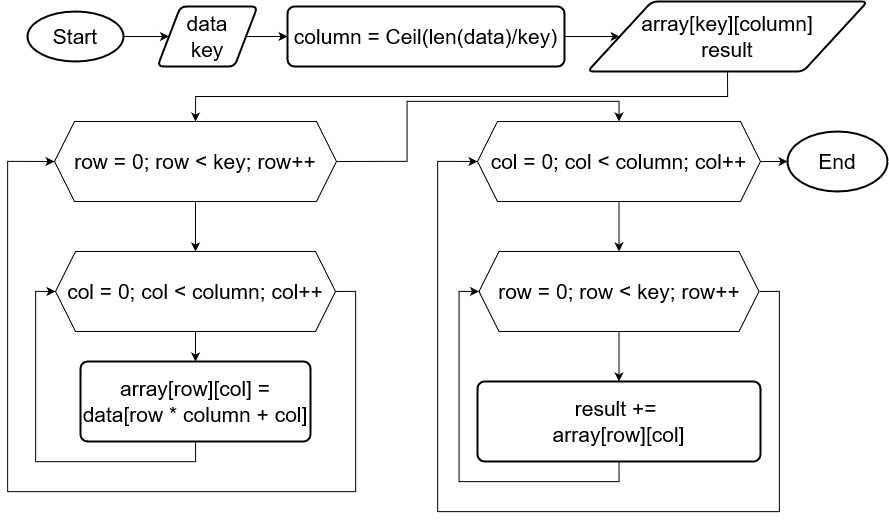

The diagram above was exported from draw.io. Its source (the exported page's mxGraphModel, read from the mxfile embedded in the PNG):
<mxGraphModel dx="969" dy="1811" grid="1" gridSize="10" guides="1" tooltips="1" connect="1" arrows="1" fold="1" page="1" pageScale="1" pageWidth="827" pageHeight="1169" math="0" shadow="0">
  <root>
    <mxCell id="0" />
    <mxCell id="1" parent="0" />
    <mxCell id="rlTo5rsORCWT8Aiuc3vc-27" style="edgeStyle=orthogonalEdgeStyle;rounded=0;orthogonalLoop=1;jettySize=auto;html=1;exitX=1;exitY=0.5;exitDx=0;exitDy=0;exitPerimeter=0;entryX=0;entryY=0.5;entryDx=0;entryDy=0;" edge="1" parent="1" source="rlTo5rsORCWT8Aiuc3vc-1" target="rlTo5rsORCWT8Aiuc3vc-2">
      <mxGeometry relative="1" as="geometry" />
    </mxCell>
    <mxCell id="rlTo5rsORCWT8Aiuc3vc-1" value="&lt;font style=&quot;font-size: 21px;&quot;&gt;Start&lt;/font&gt;" style="strokeWidth=2;html=1;shape=mxgraph.flowchart.start_1;whiteSpace=wrap;" vertex="1" parent="1">
      <mxGeometry x="120" y="140" width="96" height="50" as="geometry" />
    </mxCell>
    <mxCell id="rlTo5rsORCWT8Aiuc3vc-28" style="edgeStyle=orthogonalEdgeStyle;rounded=0;orthogonalLoop=1;jettySize=auto;html=1;exitX=1;exitY=0.5;exitDx=0;exitDy=0;entryX=0;entryY=0.5;entryDx=0;entryDy=0;" edge="1" parent="1" source="rlTo5rsORCWT8Aiuc3vc-2" target="rlTo5rsORCWT8Aiuc3vc-3">
      <mxGeometry relative="1" as="geometry" />
    </mxCell>
    <mxCell id="rlTo5rsORCWT8Aiuc3vc-2" value="&lt;div style=&quot;font-size: 21px;&quot;&gt;&lt;font style=&quot;font-size: 21px;&quot;&gt;data&lt;/font&gt;&lt;/div&gt;&lt;div style=&quot;font-size: 21px;&quot;&gt;&lt;font style=&quot;font-size: 21px;&quot;&gt;&lt;font style=&quot;font-size: 21px;&quot;&gt;key&lt;/font&gt;&lt;font style=&quot;font-size: 21px;&quot;&gt;&lt;br&gt;&lt;/font&gt;&lt;/font&gt;&lt;/div&gt;" style="shape=parallelogram;html=1;strokeWidth=2;perimeter=parallelogramPerimeter;whiteSpace=wrap;rounded=1;arcSize=12;size=0.23;" vertex="1" parent="1">
      <mxGeometry x="250" y="135" width="100" height="60" as="geometry" />
    </mxCell>
    <mxCell id="rlTo5rsORCWT8Aiuc3vc-29" style="edgeStyle=orthogonalEdgeStyle;rounded=0;orthogonalLoop=1;jettySize=auto;html=1;exitX=1;exitY=0.5;exitDx=0;exitDy=0;entryX=0;entryY=0.5;entryDx=0;entryDy=0;" edge="1" parent="1" source="rlTo5rsORCWT8Aiuc3vc-3" target="rlTo5rsORCWT8Aiuc3vc-7">
      <mxGeometry relative="1" as="geometry" />
    </mxCell>
    <mxCell id="rlTo5rsORCWT8Aiuc3vc-3" value="&lt;font style=&quot;font-size: 21px;&quot;&gt;column = Ceil(len(data)/key)&lt;/font&gt;" style="rounded=1;whiteSpace=wrap;html=1;absoluteArcSize=1;arcSize=14;strokeWidth=2;" vertex="1" parent="1">
      <mxGeometry x="380" y="135" width="277" height="60" as="geometry" />
    </mxCell>
    <mxCell id="rlTo5rsORCWT8Aiuc3vc-9" style="edgeStyle=orthogonalEdgeStyle;rounded=0;orthogonalLoop=1;jettySize=auto;html=1;exitX=0.5;exitY=1;exitDx=0;exitDy=0;entryX=0.5;entryY=0;entryDx=0;entryDy=0;" edge="1" parent="1" source="rlTo5rsORCWT8Aiuc3vc-7" target="rlTo5rsORCWT8Aiuc3vc-15">
      <mxGeometry relative="1" as="geometry">
        <mxPoint x="397.9999999999999" y="520" as="targetPoint" />
      </mxGeometry>
    </mxCell>
    <mxCell id="rlTo5rsORCWT8Aiuc3vc-7" value="&lt;div&gt;&lt;font style=&quot;font-size: 21px;&quot;&gt;array[key][column]&lt;/font&gt;&lt;/div&gt;&lt;div&gt;&lt;font style=&quot;font-size: 21px;&quot;&gt;result&lt;br&gt;&lt;/font&gt;&lt;/div&gt;" style="shape=parallelogram;html=1;strokeWidth=2;perimeter=parallelogramPerimeter;whiteSpace=wrap;rounded=1;arcSize=12;size=0.23;" vertex="1" parent="1">
      <mxGeometry x="680" y="130" width="280" height="70" as="geometry" />
    </mxCell>
    <mxCell id="rlTo5rsORCWT8Aiuc3vc-18" style="edgeStyle=orthogonalEdgeStyle;rounded=0;orthogonalLoop=1;jettySize=auto;html=1;exitX=0.5;exitY=1;exitDx=0;exitDy=0;" edge="1" parent="1" source="rlTo5rsORCWT8Aiuc3vc-15" target="rlTo5rsORCWT8Aiuc3vc-17">
      <mxGeometry relative="1" as="geometry" />
    </mxCell>
    <mxCell id="rlTo5rsORCWT8Aiuc3vc-32" style="edgeStyle=orthogonalEdgeStyle;rounded=0;orthogonalLoop=1;jettySize=auto;html=1;exitX=1;exitY=0.5;exitDx=0;exitDy=0;entryX=0.5;entryY=0;entryDx=0;entryDy=0;" edge="1" parent="1" source="rlTo5rsORCWT8Aiuc3vc-15" target="rlTo5rsORCWT8Aiuc3vc-31">
      <mxGeometry relative="1" as="geometry" />
    </mxCell>
    <mxCell id="rlTo5rsORCWT8Aiuc3vc-15" value="&lt;font style=&quot;font-size: 21px;&quot;&gt;row = 0; row &amp;lt; key; row++&lt;/font&gt;" style="shape=hexagon;perimeter=hexagonPerimeter2;whiteSpace=wrap;html=1;fixedSize=1;" vertex="1" parent="1">
      <mxGeometry x="147" y="250" width="282" height="80" as="geometry" />
    </mxCell>
    <mxCell id="rlTo5rsORCWT8Aiuc3vc-19" style="edgeStyle=orthogonalEdgeStyle;rounded=0;orthogonalLoop=1;jettySize=auto;html=1;exitX=1;exitY=0.5;exitDx=0;exitDy=0;entryX=0;entryY=0.5;entryDx=0;entryDy=0;" edge="1" parent="1" source="rlTo5rsORCWT8Aiuc3vc-17" target="rlTo5rsORCWT8Aiuc3vc-15">
      <mxGeometry relative="1" as="geometry">
        <Array as="points">
          <mxPoint x="448" y="420" />
          <mxPoint x="448" y="620" />
          <mxPoint x="100" y="620" />
          <mxPoint x="100" y="290" />
        </Array>
      </mxGeometry>
    </mxCell>
    <mxCell id="rlTo5rsORCWT8Aiuc3vc-22" style="edgeStyle=orthogonalEdgeStyle;rounded=0;orthogonalLoop=1;jettySize=auto;html=1;exitX=0.5;exitY=1;exitDx=0;exitDy=0;entryX=0.5;entryY=0;entryDx=0;entryDy=0;" edge="1" parent="1" source="rlTo5rsORCWT8Aiuc3vc-17" target="rlTo5rsORCWT8Aiuc3vc-21">
      <mxGeometry relative="1" as="geometry" />
    </mxCell>
    <mxCell id="rlTo5rsORCWT8Aiuc3vc-17" value="&lt;font style=&quot;font-size: 21px;&quot;&gt;col = 0; col &amp;lt; column; col++&lt;/font&gt;" style="shape=hexagon;perimeter=hexagonPerimeter2;whiteSpace=wrap;html=1;fixedSize=1;" vertex="1" parent="1">
      <mxGeometry x="148" y="380" width="280" height="80" as="geometry" />
    </mxCell>
    <mxCell id="rlTo5rsORCWT8Aiuc3vc-23" style="edgeStyle=orthogonalEdgeStyle;rounded=0;orthogonalLoop=1;jettySize=auto;html=1;exitX=0.5;exitY=1;exitDx=0;exitDy=0;entryX=0;entryY=0.5;entryDx=0;entryDy=0;" edge="1" parent="1" source="rlTo5rsORCWT8Aiuc3vc-21" target="rlTo5rsORCWT8Aiuc3vc-17">
      <mxGeometry relative="1" as="geometry" />
    </mxCell>
    <mxCell id="rlTo5rsORCWT8Aiuc3vc-21" value="&lt;font style=&quot;font-size: 21px;&quot;&gt;array[row][col] = data[row * column + col]&lt;/font&gt;" style="rounded=1;whiteSpace=wrap;html=1;absoluteArcSize=1;arcSize=14;strokeWidth=2;" vertex="1" parent="1">
      <mxGeometry x="173" y="490" width="230" height="80" as="geometry" />
    </mxCell>
    <mxCell id="rlTo5rsORCWT8Aiuc3vc-36" style="edgeStyle=orthogonalEdgeStyle;rounded=0;orthogonalLoop=1;jettySize=auto;html=1;exitX=0.5;exitY=1;exitDx=0;exitDy=0;entryX=0.5;entryY=0;entryDx=0;entryDy=0;" edge="1" parent="1" source="rlTo5rsORCWT8Aiuc3vc-31" target="rlTo5rsORCWT8Aiuc3vc-34">
      <mxGeometry relative="1" as="geometry" />
    </mxCell>
    <mxCell id="rlTo5rsORCWT8Aiuc3vc-31" value="&lt;font style=&quot;font-size: 21px;&quot;&gt;col = 0; col &amp;lt; column; col++&lt;/font&gt;" style="shape=hexagon;perimeter=hexagonPerimeter2;whiteSpace=wrap;html=1;fixedSize=1;" vertex="1" parent="1">
      <mxGeometry x="570" y="250" width="283" height="80" as="geometry" />
    </mxCell>
    <mxCell id="rlTo5rsORCWT8Aiuc3vc-39" style="edgeStyle=orthogonalEdgeStyle;rounded=0;orthogonalLoop=1;jettySize=auto;html=1;exitX=0.5;exitY=1;exitDx=0;exitDy=0;entryX=0.5;entryY=0;entryDx=0;entryDy=0;" edge="1" parent="1" source="rlTo5rsORCWT8Aiuc3vc-34" target="rlTo5rsORCWT8Aiuc3vc-38">
      <mxGeometry relative="1" as="geometry" />
    </mxCell>
    <mxCell id="rlTo5rsORCWT8Aiuc3vc-41" style="edgeStyle=orthogonalEdgeStyle;rounded=0;orthogonalLoop=1;jettySize=auto;html=1;exitX=1;exitY=0.5;exitDx=0;exitDy=0;entryX=0;entryY=0.5;entryDx=0;entryDy=0;" edge="1" parent="1" source="rlTo5rsORCWT8Aiuc3vc-34" target="rlTo5rsORCWT8Aiuc3vc-31">
      <mxGeometry relative="1" as="geometry">
        <Array as="points">
          <mxPoint x="872" y="420" />
          <mxPoint x="872" y="640" />
          <mxPoint x="530" y="640" />
          <mxPoint x="530" y="290" />
        </Array>
      </mxGeometry>
    </mxCell>
    <mxCell id="rlTo5rsORCWT8Aiuc3vc-34" value="&lt;font style=&quot;font-size: 21px;&quot;&gt;row = 0; row &amp;lt; key; row++&lt;/font&gt;" style="shape=hexagon;perimeter=hexagonPerimeter2;whiteSpace=wrap;html=1;fixedSize=1;" vertex="1" parent="1">
      <mxGeometry x="571.5" y="380" width="280" height="80" as="geometry" />
    </mxCell>
    <mxCell id="rlTo5rsORCWT8Aiuc3vc-40" style="edgeStyle=orthogonalEdgeStyle;rounded=0;orthogonalLoop=1;jettySize=auto;html=1;exitX=0.5;exitY=1;exitDx=0;exitDy=0;entryX=0;entryY=0.5;entryDx=0;entryDy=0;" edge="1" parent="1" source="rlTo5rsORCWT8Aiuc3vc-38" target="rlTo5rsORCWT8Aiuc3vc-34">
      <mxGeometry relative="1" as="geometry" />
    </mxCell>
    <mxCell id="rlTo5rsORCWT8Aiuc3vc-38" value="&lt;div&gt;&lt;font style=&quot;font-size: 21px;&quot;&gt;result +=&amp;nbsp;&lt;/font&gt;&lt;/div&gt;&lt;div&gt;&lt;font style=&quot;font-size: 21px;&quot;&gt;array[row][col]&lt;/font&gt;&lt;/div&gt;" style="rounded=1;whiteSpace=wrap;html=1;absoluteArcSize=1;arcSize=14;strokeWidth=2;" vertex="1" parent="1">
      <mxGeometry x="570" y="510" width="283" height="80" as="geometry" />
    </mxCell>
    <mxCell id="rlTo5rsORCWT8Aiuc3vc-43" value="&lt;font style=&quot;font-size: 21px;&quot;&gt;End&lt;/font&gt;" style="strokeWidth=2;html=1;shape=mxgraph.flowchart.start_1;whiteSpace=wrap;" vertex="1" parent="1">
      <mxGeometry x="880" y="260" width="100" height="60" as="geometry" />
    </mxCell>
    <mxCell id="rlTo5rsORCWT8Aiuc3vc-44" style="edgeStyle=orthogonalEdgeStyle;rounded=0;orthogonalLoop=1;jettySize=auto;html=1;exitX=1;exitY=0.5;exitDx=0;exitDy=0;entryX=0;entryY=0.5;entryDx=0;entryDy=0;entryPerimeter=0;" edge="1" parent="1" source="rlTo5rsORCWT8Aiuc3vc-31" target="rlTo5rsORCWT8Aiuc3vc-43">
      <mxGeometry relative="1" as="geometry" />
    </mxCell>
  </root>
</mxGraphModel>